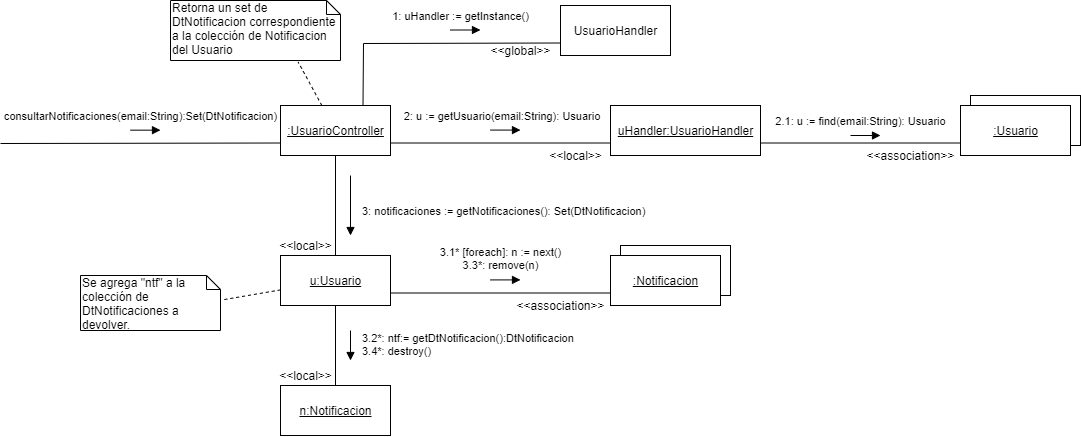

The diagram above was exported from draw.io. Its source (the exported page's mxGraphModel, read from the mxfile embedded in the PNG):
<mxGraphModel dx="2237" dy="1033" grid="1" gridSize="10" guides="1" tooltips="1" connect="1" arrows="1" fold="1" page="1" pageScale="1" pageWidth="1100" pageHeight="850" background="#ffffff" math="0" shadow="0">
  <root>
    <mxCell id="0" />
    <mxCell id="1" parent="0" />
    <mxCell id="2" value="Retorna un set de DtNotificacion correspondiente a la colección de Notificacion del Usuario" style="shape=note;whiteSpace=wrap;html=1;size=14;verticalAlign=top;align=left;spacingTop=-6;" vertex="1" parent="1">
      <mxGeometry x="180" y="30" width="170" height="60" as="geometry" />
    </mxCell>
    <mxCell id="3" value="consultarNotificaciones(email:String):Set(DtNotificacion)" style="html=1;verticalAlign=bottom;endArrow=block;" edge="1" parent="1">
      <mxGeometry x="-0.3333" y="5" width="80" relative="1" as="geometry">
        <mxPoint x="140" y="159.65999999999985" as="sourcePoint" />
        <mxPoint x="170" y="159.65999999999985" as="targetPoint" />
        <mxPoint as="offset" />
      </mxGeometry>
    </mxCell>
    <mxCell id="4" style="edgeStyle=none;rounded=0;orthogonalLoop=1;jettySize=auto;html=1;entryX=0.751;entryY=1.026;entryDx=0;entryDy=0;entryPerimeter=0;dashed=1;endArrow=none;endFill=0;" edge="1" source="5" target="2" parent="1">
      <mxGeometry relative="1" as="geometry" />
    </mxCell>
    <mxCell id="5" value="&lt;u&gt;:UsuarioController&lt;/u&gt;" style="html=1;" vertex="1" parent="1">
      <mxGeometry x="290" y="135" width="110" height="50" as="geometry" />
    </mxCell>
    <mxCell id="6" style="rounded=0;orthogonalLoop=1;jettySize=auto;html=1;entryX=1.016;entryY=0.442;entryDx=0;entryDy=0;entryPerimeter=0;dashed=1;endArrow=none;endFill=0;" edge="1" source="7" target="34" parent="1">
      <mxGeometry relative="1" as="geometry" />
    </mxCell>
    <mxCell id="7" value="&lt;u&gt;u:Usuario&lt;/u&gt;" style="html=1;" vertex="1" parent="1">
      <mxGeometry x="290" y="285" width="110" height="50" as="geometry" />
    </mxCell>
    <mxCell id="8" value="2.1: u := find(email:String): Usuario" style="html=1;verticalAlign=bottom;endArrow=block;" edge="1" parent="1">
      <mxGeometry x="-0.3333" y="5" width="80" relative="1" as="geometry">
        <mxPoint x="860" y="165" as="sourcePoint" />
        <mxPoint x="890" y="165" as="targetPoint" />
        <mxPoint as="offset" />
      </mxGeometry>
    </mxCell>
    <mxCell id="9" value="" style="html=1;" vertex="1" parent="1">
      <mxGeometry x="980" y="125" width="110" height="50" as="geometry" />
    </mxCell>
    <mxCell id="10" value="&lt;u&gt;:Usuario&lt;/u&gt;" style="html=1;" vertex="1" parent="1">
      <mxGeometry x="970" y="135" width="110" height="50" as="geometry" />
    </mxCell>
    <mxCell id="11" value="&lt;u&gt;uHandler:UsuarioHandler&lt;/u&gt;" style="html=1;" vertex="1" parent="1">
      <mxGeometry x="620" y="135" width="150" height="50" as="geometry" />
    </mxCell>
    <mxCell id="12" value="UsuarioHandler" style="html=1;" vertex="1" parent="1">
      <mxGeometry x="570" y="35" width="110" height="50" as="geometry" />
    </mxCell>
    <mxCell id="13" value="1: uHandler := getInstance()" style="html=1;verticalAlign=bottom;endArrow=block;" edge="1" parent="1">
      <mxGeometry x="-0.3333" y="5" width="80" relative="1" as="geometry">
        <mxPoint x="460" y="59.5" as="sourcePoint" />
        <mxPoint x="490" y="59.5" as="targetPoint" />
        <mxPoint as="offset" />
      </mxGeometry>
    </mxCell>
    <mxCell id="14" value="&amp;lt;&amp;lt;association&amp;gt;&amp;gt;" style="text;html=1;align=center;verticalAlign=middle;resizable=0;points=[];autosize=1;" vertex="1" parent="1">
      <mxGeometry x="870" y="175" width="100" height="20" as="geometry" />
    </mxCell>
    <mxCell id="15" value="&amp;lt;&amp;lt;local&amp;gt;&amp;gt;" style="text;html=1;align=center;verticalAlign=middle;resizable=0;points=[];autosize=1;" vertex="1" parent="1">
      <mxGeometry x="550" y="175" width="70" height="20" as="geometry" />
    </mxCell>
    <mxCell id="16" value="&amp;lt;&amp;lt;global&amp;gt;&amp;gt;" style="text;html=1;align=center;verticalAlign=middle;resizable=0;points=[];autosize=1;" vertex="1" parent="1">
      <mxGeometry x="490" y="70" width="80" height="20" as="geometry" />
    </mxCell>
    <mxCell id="17" value="&amp;lt;&amp;lt;local&amp;gt;&amp;gt;" style="text;html=1;align=center;verticalAlign=middle;resizable=0;points=[];autosize=1;" vertex="1" parent="1">
      <mxGeometry x="280" y="265" width="70" height="20" as="geometry" />
    </mxCell>
    <mxCell id="18" value="" style="endArrow=none;html=1;entryX=0;entryY=0.75;entryDx=0;entryDy=0;" edge="1" target="5" parent="1">
      <mxGeometry width="50" height="50" relative="1" as="geometry">
        <mxPoint x="10" y="173" as="sourcePoint" />
        <mxPoint x="580" y="255" as="targetPoint" />
      </mxGeometry>
    </mxCell>
    <mxCell id="19" value="" style="endArrow=none;html=1;exitX=0.75;exitY=0;exitDx=0;exitDy=0;rounded=0;entryX=0;entryY=0.75;entryDx=0;entryDy=0;" edge="1" source="5" target="12" parent="1">
      <mxGeometry width="50" height="50" relative="1" as="geometry">
        <mxPoint x="520" y="205" as="sourcePoint" />
        <mxPoint x="570" y="60" as="targetPoint" />
        <Array as="points">
          <mxPoint x="373" y="73" />
        </Array>
      </mxGeometry>
    </mxCell>
    <mxCell id="20" value="" style="endArrow=none;html=1;entryX=0;entryY=0.75;entryDx=0;entryDy=0;exitX=1;exitY=0.75;exitDx=0;exitDy=0;" edge="1" source="11" target="10" parent="1">
      <mxGeometry width="50" height="50" relative="1" as="geometry">
        <mxPoint x="450" y="295" as="sourcePoint" />
        <mxPoint x="500" y="245" as="targetPoint" />
      </mxGeometry>
    </mxCell>
    <mxCell id="21" value="3: notificaciones := getNotificaciones(): Set(DtNotificacion)" style="html=1;verticalAlign=bottom;endArrow=block;align=left;" edge="1" parent="1">
      <mxGeometry x="0.5" y="10" width="80" relative="1" as="geometry">
        <mxPoint x="360" y="205" as="sourcePoint" />
        <mxPoint x="360" y="265" as="targetPoint" />
        <mxPoint as="offset" />
      </mxGeometry>
    </mxCell>
    <mxCell id="22" value="" style="endArrow=none;html=1;exitX=1;exitY=0.75;exitDx=0;exitDy=0;entryX=0;entryY=0.75;entryDx=0;entryDy=0;" edge="1" source="7" target="24" parent="1">
      <mxGeometry width="50" height="50" relative="1" as="geometry">
        <mxPoint x="500" y="335" as="sourcePoint" />
        <mxPoint x="600" y="322.5" as="targetPoint" />
      </mxGeometry>
    </mxCell>
    <mxCell id="23" value="" style="html=1;" vertex="1" parent="1">
      <mxGeometry x="630" y="275" width="110" height="50" as="geometry" />
    </mxCell>
    <mxCell id="24" value="&lt;u&gt;:Notificacion&lt;/u&gt;" style="html=1;" vertex="1" parent="1">
      <mxGeometry x="620" y="285" width="110" height="50" as="geometry" />
    </mxCell>
    <mxCell id="25" value="3.1* [foreach]: n := next()&lt;br&gt;3.3*: remove(n)" style="html=1;verticalAlign=bottom;endArrow=block;" edge="1" parent="1">
      <mxGeometry x="-0.3333" y="5" width="80" relative="1" as="geometry">
        <mxPoint x="500" y="309.4100000000001" as="sourcePoint" />
        <mxPoint x="530" y="309.4100000000001" as="targetPoint" />
        <mxPoint as="offset" />
      </mxGeometry>
    </mxCell>
    <mxCell id="26" value="&lt;u&gt;n:Notificacion&lt;/u&gt;" style="html=1;" vertex="1" parent="1">
      <mxGeometry x="290" y="415" width="110" height="50" as="geometry" />
    </mxCell>
    <mxCell id="27" value="&amp;lt;&amp;lt;association&amp;gt;&amp;gt;" style="text;html=1;align=center;verticalAlign=middle;resizable=0;points=[];autosize=1;" vertex="1" parent="1">
      <mxGeometry x="520" y="325" width="100" height="20" as="geometry" />
    </mxCell>
    <mxCell id="28" value="" style="endArrow=none;html=1;entryX=0.5;entryY=1;entryDx=0;entryDy=0;exitX=0.5;exitY=0;exitDx=0;exitDy=0;" edge="1" source="26" target="7" parent="1">
      <mxGeometry width="50" height="50" relative="1" as="geometry">
        <mxPoint x="550" y="385" as="sourcePoint" />
        <mxPoint x="600" y="335" as="targetPoint" />
      </mxGeometry>
    </mxCell>
    <mxCell id="29" value="3.2*: ntf:= getDtNotificacion():DtNotificacion&lt;br&gt;3.4*: destroy()" style="html=1;verticalAlign=bottom;endArrow=block;align=left;" edge="1" parent="1">
      <mxGeometry x="1" y="10" width="80" relative="1" as="geometry">
        <mxPoint x="360" y="360" as="sourcePoint" />
        <mxPoint x="360" y="390" as="targetPoint" />
        <mxPoint as="offset" />
      </mxGeometry>
    </mxCell>
    <mxCell id="30" value="&amp;lt;&amp;lt;local&amp;gt;&amp;gt;" style="text;html=1;align=center;verticalAlign=middle;resizable=0;points=[];autosize=1;" vertex="1" parent="1">
      <mxGeometry x="280" y="395" width="70" height="20" as="geometry" />
    </mxCell>
    <mxCell id="31" value="&amp;nbsp;2: u := getUsuario(email:String): Usuario" style="html=1;verticalAlign=bottom;endArrow=block;" edge="1" parent="1">
      <mxGeometry x="-0.3333" y="5" width="80" relative="1" as="geometry">
        <mxPoint x="500" y="159.57999999999993" as="sourcePoint" />
        <mxPoint x="530" y="159.57999999999993" as="targetPoint" />
        <mxPoint as="offset" />
      </mxGeometry>
    </mxCell>
    <mxCell id="32" value="" style="endArrow=none;html=1;entryX=0.5;entryY=1;entryDx=0;entryDy=0;exitX=0.5;exitY=0;exitDx=0;exitDy=0;" edge="1" source="7" target="5" parent="1">
      <mxGeometry width="50" height="50" relative="1" as="geometry">
        <mxPoint x="390" y="265" as="sourcePoint" />
        <mxPoint x="630" y="235" as="targetPoint" />
      </mxGeometry>
    </mxCell>
    <mxCell id="33" value="" style="endArrow=none;html=1;entryX=0;entryY=0.75;entryDx=0;entryDy=0;exitX=1;exitY=0.75;exitDx=0;exitDy=0;" edge="1" source="5" target="11" parent="1">
      <mxGeometry width="50" height="50" relative="1" as="geometry">
        <mxPoint x="500" y="195" as="sourcePoint" />
        <mxPoint x="550" y="145" as="targetPoint" />
      </mxGeometry>
    </mxCell>
    <mxCell id="34" value="Se agrega &quot;ntf&quot; a la colección de DtNotificaciones a devolver." style="shape=note;whiteSpace=wrap;html=1;size=14;verticalAlign=top;align=left;spacingTop=-6;" vertex="1" parent="1">
      <mxGeometry x="90" y="305" width="140" height="55" as="geometry" />
    </mxCell>
  </root>
</mxGraphModel>